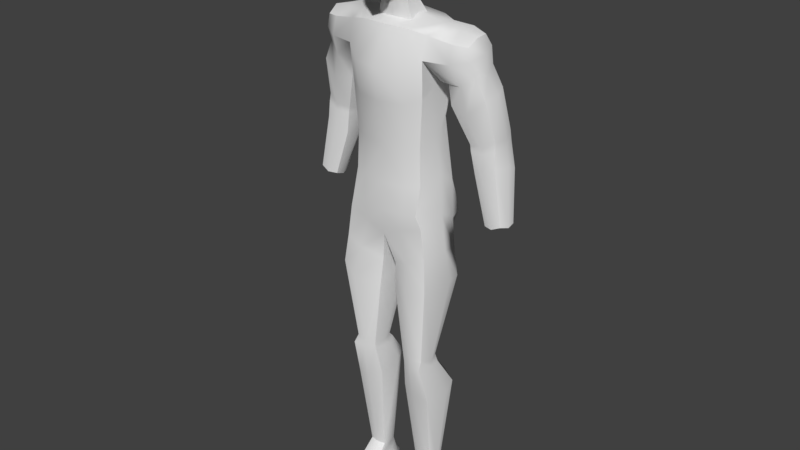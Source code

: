 # Source: Player.blend  (saved by Blender 2.80.75; exported with 4.5.12 LTS)
import bpy
from mathutils import Matrix  # noqa: F401  (used for matrix-valued properties, if any)

bpy.ops.wm.read_factory_settings(use_empty=True)
scene = bpy.context.scene
scene.name = 'Scene'

# ---- collections
col_collection_1 = bpy.data.collections.new('Collection 1'); scene.collection.children.link(col_collection_1)

# ---- node groups
ng_auto_smooth = bpy.data.node_groups.new('Auto Smooth', 'GeometryNodeTree')
_s = ng_auto_smooth.interface.new_socket(name='Geometry', in_out='OUTPUT', socket_type='NodeSocketGeometry')
_s = ng_auto_smooth.interface.new_socket(name='Geometry', in_out='INPUT', socket_type='NodeSocketGeometry')
_s = ng_auto_smooth.interface.new_socket(name='Angle', in_out='INPUT', socket_type='NodeSocketFloat')
_s.subtype = 'ANGLE'
_s.min_value = 0.0
_s.max_value = 3.142
ng_auto_smooth.is_modifier = True
_N = ng_auto_smooth.nodes; _L = ng_auto_smooth.links
n0 = _N.new('NodeGroupOutput'); n0.name = 'Group Output'; n0.location = (480, -100)
n1 = _N.new('NodeGroupInput'); n1.name = 'Group Input'; n1.location = (-420, -300)
n2 = _N.new('NodeGroupInput'); n2.name = 'Group Input.001'; n2.location = (-60, -100)
n3 = _N.new('GeometryNodeSetShadeSmooth'); n3.name = 'Set Shade Smooth'; n3.location = (120, -100)
n3.domain = 'EDGE'
n4 = _N.new('GeometryNodeSetShadeSmooth'); n4.name = 'Set Shade Smooth.001'; n4.location = (300, -100)
n5 = _N.new('GeometryNodeInputMeshEdgeAngle'); n5.name = 'Edge Angle'; n5.location = (-420, -220)
n6 = _N.new('GeometryNodeInputEdgeSmooth'); n6.name = 'Is Edge Smooth'; n6.location = (-60, -160)
n7 = _N.new('GeometryNodeInputShadeSmooth'); n7.name = 'Is Face Smooth'; n7.location = (-240, -340)
n8 = _N.new('FunctionNodeBooleanMath'); n8.name = 'Boolean Math'; n8.location = (-60, -220)
n9 = _N.new('FunctionNodeCompare'); n9.name = 'Compare'; n9.location = (-240, -180)
n9.operation = 'LESS_EQUAL'
_L.new(n5.outputs[0], n9.inputs[0])
_L.new(n4.outputs[0], n0.inputs[0])
_L.new(n1.outputs[1], n9.inputs[1])
_L.new(n9.outputs[0], n8.inputs[0])
_L.new(n7.outputs[0], n8.inputs[1])
_L.new(n2.outputs[0], n3.inputs[0])
_L.new(n6.outputs[0], n3.inputs[1])
_L.new(n3.outputs[0], n4.inputs[0])
_L.new(n8.outputs[0], n3.inputs[2])
n0.is_active_output = True

# ---- world
world_world = bpy.data.worlds.new('World'); scene.world = world_world
world_world.color = (0.05088, 0.05088, 0.05088)
world_world.use_sun_shadow = False
world_world.sun_shadow_jitter_overblur = 0.0

# ---- meshes
me_cube_002 = bpy.data.meshes.new('Cube.002')
me_cube_002.from_pydata([(0.5743, -1.113, -0.8034), (0.5414, -0.992, 0.7698), (0.6648, 0.2314, -0.5757), (0.5414, 0.3732, 0.7781), (0.0, 0.4555, -0.7899), (0.0, 0.5766, 0.9814), (0.7365, 0.5354, 0.07899), (0.7365, -0.3258, -0.8234), (0.6872, -0.3258, 1.014), (0.7365, -1.121, 0.03785), (0.0, -1.406, -1.155), (0.0, -1.217, 0.8936), (0.0, 0.917, 0.07899), (0.9348, -0.3258, 0.07899), (0.0, -1.536, -0.04443), (0.0, -0.3258, -1.164), (0.0, -0.3258, 1.223), (0.0, 0.4522, -1.847), (0.5985, 0.3619, -1.857), (0.0, 0.05142, -0.7708), (0.5293, -0.08304, -0.6899), (0.48, 0.1101, -1.409), (0.0, 0.2358, -1.374), (0.0, -0.4624, -1.908), (0.5985, -0.3399, -1.934), (0.0, -0.7317, -0.921), (0.5293, -0.424, -0.8267), (0.48, -0.3753, -1.476), (0.0, -0.5829, -1.508), (1.805, -0.1638, -3.603), (1.356, -0.6188, -2.175), (1.748, 0.7593, -3.418), (1.281, 0.7063, -2.056), (2.709, -0.111, -3.239), (2.572, -0.3152, -2.354), (2.652, 0.7583, -3.06), (2.515, 0.554, -2.175), (1.7, 0.2924, -3.649), (1.345, -0.7958, -2.866), (1.432, 0.005574, -1.956), (1.218, 0.9946, -2.574), (2.242, 0.9491, -3.371), (2.056, 0.627, -2.046), (2.585, 0.7633, -2.534), (2.815, 0.2911, -3.231), (2.618, 0.0421, -2.139), (2.654, -0.3205, -2.756), (2.313, -0.3082, -3.539), (2.138, -0.4982, -2.305), (1.252, 0.1642, -3.729), (2.055, 0.9858, -2.678), (2.84, 0.1664, -2.59), (2.154, -0.6361, -2.863), (2.339, 0.2182, -5.429), (2.066, 0.008476, -2.024), (1.883, -0.1219, -4.247), (1.877, 0.9029, -4.02), (3.014, -0.06912, -3.901), (2.918, 0.9018, -3.719), (1.806, 0.4125, -4.319), (2.399, 1.161, -3.969), (3.107, 0.4315, -3.793), (2.495, -0.246, -4.345), (2.29, 1.077, -5.256), (3.182, 0.2711, -5.179), (3.133, 1.076, -5.013), (2.248, 0.6675, -5.46), (2.732, 1.191, -5.206), (3.276, 0.6664, -5.163), (2.792, 0.1432, -5.416), (2.364, 0.2133, -5.6), (2.958, 0.2206, -7.865), (3.032, 0.8105, -7.908), (3.533, 0.1589, -7.719), (3.607, 0.7489, -7.762), (2.948, 0.5157, -7.966), (2.492, 0.2741, -6.336), (2.639, 1.078, -6.504), (3.343, 0.8378, -7.903), (3.383, 1.02, -6.13), (3.648, 0.4406, -7.788), (3.237, 0.2163, -5.962), (3.253, 0.1185, -7.85), (2.426, 0.6871, -6.491), (3.039, 1.201, -6.349), (3.45, 0.6075, -5.976), (2.837, 0.09352, -6.117), (3.322, 0.4555, -7.935), (2.315, 1.049, -5.531), (3.207, 0.2433, -5.448), (3.158, 1.112, -5.357), (2.273, 0.6626, -5.631), (2.757, 1.163, -5.464), (3.301, 0.6903, -5.415), (2.817, 0.1384, -5.588), (1.379, -0.8235, -8.131), (1.22, -0.6756, -6.82), (1.385, 0.6835, -6.975), (1.178, -0.6485, -5.6), (1.292, 0.9939, -3.243), (0.0, 0.9583, -7.0), (0.2409, -0.6443, -9.676), (1.448, 0.07361, -6.66), (1.226, -0.8967, -7.691), (0.0, -0.8874, -8.655), (0.0, -0.938, -6.898), (0.0, 1.335, -3.394), (0.0, 0.9313, -1.906), (1.264, 0.09825, -5.491), (0.0, -0.9378, -5.709), (0.0, -0.8282, -2.047), (1.514, 0.0234, -7.845), (0.0, -1.02, -7.77), (0.0, 0.1093, -8.807), (1.094, 0.6588, -4.975), (0.0, 1.33, -2.501), (0.0, -1.341, -3.177), (0.0, -0.001531, -1.719), (0.0, 1.01, -5.032), (0.5987, -0.6841, -12.95), (0.5994, 0.04238, -12.95), (1.326, -0.6841, -12.94), (1.327, 0.04238, -12.95), (1.493, 0.6077, -8.149), (0.5052, -0.3246, -12.98), (0.3108, -0.7173, -10.63), (0.4193, 0.6927, -10.71), (0.9646, 0.1183, -12.97), (0.7975, 0.9381, -8.446), (1.654, 0.6927, -10.2), (1.47, -0.3246, -12.98), (1.627, -0.9315, -10.14), (0.9638, -0.7675, -12.96), (0.6445, -0.9039, -8.333), (0.1952, 0.08376, -10.8), (1.057, 0.9223, -10.49), (1.843, 0.08376, -10.06), (1.046, -1.161, -10.4), (0.7244, -0.1049, -17.53), (0.6073, -0.654, -13.2), (0.7017, 0.3545, -17.49), (0.6529, 0.2593, -13.17), (1.294, -0.1057, -17.52), (1.364, -0.8495, -13.17), (1.294, 0.4417, -17.47), (1.382, 0.1111, -13.24), (0.4983, -0.4755, -14.21), (0.4777, -0.09963, -13.23), (0.6149, 0.7217, -13.92), (1.02, 0.5085, -17.45), (0.9793, 0.3362, -13.26), (1.566, 0.6933, -14.23), (1.382, 0.178, -17.5), (1.446, -0.3054, -13.2), (1.448, -0.5096, -14.5), (1.02, -0.1649, -17.51), (0.967, -0.8018, -13.22), (0.3942, 0.2769, -13.97), (1.104, 0.874, -14.02), (1.688, 0.2355, -14.38), (0.9714, -0.6692, -14.37), (1.212, 0.9844, -8.647), (1.225, 1.102, -7.669), (0.0, 1.314, -8.186), (0.0, 1.225, -7.541), (0.6703, 1.091, -8.827), (0.712, 1.338, -7.59), (1.335, 1.098, -8.181), (0.0, 0.9788, -8.778), (0.712, 1.427, -8.235), (0.673, 0.8612, -6.937), (0.2627, 0.7622, -9.793), (1.544, 0.6501, -9.224), (1.521, -0.8391, -9.162), (0.09519, 0.09819, -9.725), (0.8855, 0.9547, -9.518), (1.683, 0.01055, -9.049), (0.9108, -0.937, -9.387), (0.6816, -1.569, -18.36), (0.6562, 0.5865, -18.35), (1.336, -1.358, -18.36), (1.411, 0.5865, -18.36), (0.5115, 0.04076, -18.35), (0.7055, -0.5589, -18.07), (0.7055, 0.568, -18.14), (0.8364, 0.8453, -18.36), (1.364, 0.5765, -18.09), (1.555, 0.04076, -18.36), (1.364, -0.5589, -18.02), (1.051, -1.694, -18.36), (0.5477, 0.05071, -18.05), (1.016, 0.791, -18.2), (1.502, 0.05071, -18.02), (1.094, -0.7811, -18.05), (0.6973, -1.505, -18.53), (0.6774, 0.5439, -18.52), (1.32, -1.305, -18.53), (1.39, 0.5439, -18.53), (0.5399, 0.02518, -18.52), (0.8445, 0.7899, -18.53), (1.528, 0.02518, -18.53), (1.048, -1.624, -18.53), (1.131, 0.03696, -18.53), (0.8014, -0.8425, -6.864), (0.8443, 1.243, -3.317), (0.8378, 0.8762, -1.976), (0.7802, -0.8288, -5.66), (0.8384, -0.7664, -2.058), (0.7882, 1.277, -2.507), (0.8425, -1.14, -3.177), (0.9216, 0.02717, -1.837), (0.7551, 0.9034, -5.015), (0.7338, -0.9318, -7.737), (1.29, -0.7009, -4.043), (0.0, -1.136, -4.267), (0.8325, -0.9744, -4.246)], [], [(12, 5, 3, 6), (4, 12, 6, 2), (2, 6, 13, 7), (6, 3, 8, 13), (13, 8, 1, 9), (7, 13, 9, 0), (0, 9, 14, 10), (9, 1, 11, 14), (4, 2, 7, 15), (15, 7, 0, 10), (3, 5, 16, 8), (8, 16, 11, 1), (5, 12, 4, 15, 10, 14, 11, 16), (22, 19, 20, 21), (17, 22, 21, 18), (28, 27, 26, 25), (23, 24, 27, 28), (20, 19, 25, 26), (18, 21, 27, 24), (21, 20, 26, 27), (17, 18, 24, 23), (29, 38, 49, 37), (38, 30, 39, 49), (49, 39, 32, 40), (31, 99, 40, 50, 41), (37, 49, 99, 31), (40, 32, 42, 50), (50, 42, 36, 43), (41, 50, 43, 35), (35, 43, 51, 44), (43, 36, 45, 51), (51, 45, 34, 46), (44, 51, 46, 33), (33, 46, 52, 47), (46, 34, 48, 52), (52, 48, 30, 38), (47, 52, 38, 29), (31, 41, 60, 56), (47, 29, 55, 62), (37, 31, 56, 59), (35, 44, 61, 58), (36, 42, 54, 45), (42, 32, 39, 54), (54, 39, 30, 48), (45, 54, 48, 34), (58, 61, 68, 65), (57, 62, 69, 64), (59, 56, 63, 66), (60, 58, 65, 67), (44, 33, 57, 61), (29, 37, 59, 55), (33, 47, 62, 57), (41, 35, 58, 60), (67, 65, 90, 92), (66, 63, 88, 91), (68, 64, 89, 93), (69, 53, 70, 94), (56, 60, 67, 63), (55, 59, 66, 53), (62, 55, 53, 69), (61, 57, 64, 68), (71, 76, 83, 75), (91, 88, 77, 83), (90, 93, 85, 79), (75, 83, 77, 72), (72, 77, 84, 78), (85, 93, 89, 81), (78, 84, 79, 74), (74, 79, 85, 80), (80, 85, 81, 73), (73, 81, 86, 82), (91, 83, 76, 70), (82, 86, 76, 71), (72, 78, 87, 75), (78, 74, 80, 87), (87, 80, 73, 82), (75, 87, 82, 71), (64, 69, 94, 89), (65, 68, 93, 90), (63, 67, 92, 88), (53, 66, 91, 70), (94, 86, 81, 89), (92, 90, 79, 84), (92, 84, 77, 88), (70, 76, 86, 94), (39, 210, 207, 30), (137, 177, 101, 125), (109, 105, 203, 206), (111, 103, 95), (106, 204, 211, 118), (97, 114, 108, 102), (99, 49, 108, 114), (208, 205, 32, 40), (204, 208, 40, 99), (211, 170, 100, 118), (215, 209, 116, 214), (209, 207, 110, 116), (108, 98, 96, 102), (205, 107, 117, 210), (210, 117, 110, 207), (206, 203, 96, 98), (204, 99, 114, 211), (170, 211, 114, 97), (119, 125, 134, 124), (124, 134, 126, 120), (120, 126, 135, 127), (175, 128, 123, 172), (127, 135, 129, 122), (122, 129, 136, 130), (172, 123, 111, 176), (176, 111, 95, 173), (130, 136, 131, 121), (121, 131, 137, 132), (173, 95, 133, 177), (177, 133, 104, 101), (132, 137, 125, 119), (124, 147, 139, 119), (119, 139, 156, 132), (120, 141, 147, 124), (127, 150, 141, 120), (168, 171, 174, 113), (138, 146, 157, 140), (146, 139, 147, 157), (157, 147, 141, 148), (140, 157, 148), (140, 148, 158, 149), (148, 141, 150, 158), (158, 150, 145, 151), (149, 158, 151, 144), (144, 151, 159, 152), (151, 145, 153, 159), (159, 153, 143, 154), (152, 159, 154, 142), (142, 154, 160, 155), (154, 143, 156, 160), (160, 156, 139, 146), (155, 160, 146, 138), (130, 153, 145, 122), (122, 145, 150, 127), (121, 143, 153, 130), (132, 156, 143, 121), (169, 165, 168, 163), (169, 166, 162, 167), (165, 169, 167, 161), (161, 172, 175, 165), (167, 162, 97, 123), (172, 161, 123), (164, 100, 170, 166), (166, 169, 163, 164), (97, 162, 166, 170), (131, 173, 177, 137), (136, 176, 173, 131), (129, 172, 176, 136), (135, 175, 172, 129), (126, 171, 175, 135), (134, 174, 171, 126), (125, 101, 174, 134), (168, 165, 175, 171), (161, 167, 123), (113, 174, 101, 104), (112, 104, 133, 212), (95, 103, 212, 133), (178, 183, 190, 182), (183, 138, 140, 190), (190, 140, 184), (182, 190, 184, 179), (179, 184, 191, 185), (184, 140, 149, 191), (191, 149, 144, 186), (185, 191, 186, 181), (181, 186, 192, 187), (186, 144, 152, 192), (192, 152, 142, 188), (187, 192, 188, 180), (180, 188, 193, 189), (188, 142, 155, 193), (193, 155, 138, 183), (189, 193, 183, 178), (179, 185, 199, 195), (189, 178, 194, 201), (182, 179, 195, 198), (181, 187, 200, 197), (195, 199, 202, 198), (199, 197, 200, 202), (202, 200, 196, 201), (198, 202, 201, 194), (187, 180, 196, 200), (178, 182, 198, 194), (180, 189, 201, 196), (185, 181, 197, 199), (32, 205, 210, 39), (38, 30, 207, 209), (213, 38, 209, 215), (106, 115, 208, 204), (115, 107, 205, 208), (102, 111, 123, 97), (102, 96, 103, 111), (103, 96, 203, 212), (105, 112, 212, 203), (98, 213, 215, 206), (206, 215, 214, 109), (108, 49, 213, 98), (99, 40, 49), (38, 213, 49)])
me_cube_002.polygons.foreach_set('use_smooth', [1, 1, 1, 1, 1, 1, 1, 1, 1, 1, 1, 1, 1, 1, 1, 1, 1, 1, 1, 1, 1, 1, 1, 1, 0, 1, 1, 1, 1, 1, 1, 1, 1, 1, 1, 1, 1, 1, 1, 1, 1, 1, 1, 1, 1, 1, 1, 1, 1, 1, 1, 1, 1, 1, 1, 1, 1, 1, 1, 1, 1, 1, 1, 1, 1, 1, 1, 1, 1, 1, 1, 1, 1, 1, 1, 1, 1, 1, 1, 1, 1, 1, 1, 1, 1, 1, 1, 1, 1, 1, 1, 1, 1, 1, 1, 1, 1, 1, 1, 1, 1, 1, 1, 1, 1, 1, 1, 1, 1, 1, 1, 1, 1, 1, 1, 1, 1, 1, 1, 1, 1, 1, 1, 1, 1, 1, 1, 1, 1, 1, 1, 1, 1, 1, 1, 1, 1, 1, 1, 1, 1, 1, 1, 1, 1, 1, 1, 1, 1, 1, 1, 1, 1, 1, 1, 1, 1, 1, 1, 1, 1, 1, 1, 1, 1, 1, 1, 1, 1, 1, 1, 1, 1, 1, 1, 1, 1, 1, 1, 1, 1, 1, 1, 1, 1, 1, 1, 1, 1, 1, 1, 1, 1, 1, 1, 1, 1, 1, 1, 1, 1, 1, 0, 0])
_uv = me_cube_002.uv_layers.new(name='UVMap')
_uv.uv.foreach_set('vector', [0.5, 0.3733, 0.6302, 0.3698, 0.6667, 0.4583, 0.5, 0.4931, 0.3698, 0.3698, 0.5, 0.3733, 0.5, 0.4931, 0.3333, 0.4583, 0.3333, 0.4583, 0.5, 0.4931, 0.5, 0.625, 0.3681, 0.625, 0.5, 0.4931, 0.6667, 0.4583, 0.6319, 0.625, 0.5, 0.625, 0.5, 0.625, 0.6319, 0.625, 0.6667, 0.7917, 0.5, 0.7569, 0.3681, 0.625, 0.5, 0.625, 0.5, 0.7569, 0.3333, 0.7917, 0.3333, 0.7917, 0.5, 0.7569, 0.5, 0.8767, 0.3698, 0.8802, 0.5, 0.7569, 0.6667, 0.7917, 0.6302, 0.8802, 0.5, 0.8767, 0.2448, 0.4948, 0.3333, 0.4583, 0.3681, 0.625, 0.2483, 0.625, 0.2483, 0.625, 0.3681, 0.625, 0.3333, 0.7917, 0.2448, 0.7552, 0.6667, 0.4583, 0.7552, 0.4948, 0.7517, 0.625, 0.6319, 0.625, 0.6319, 0.625, 0.7517, 0.625, 0.7552, 0.7552, 0.6667, 0.7917, 0.7552, 0.4948, 0.5, 0.3733, 0.2448, 0.4948, 0.2483, 0.625, 0.3698, 0.8802, 0.5, 0.8767, 0.7552, 0.7552, 0.7517, 0.625, 0.0, 0.0, 0.0, 0.0, 0.0, 0.0, 0.0, 0.0, 0.0, 0.0, 0.0, 0.0, 0.0, 0.0, 0.0, 0.0, 0.0, 0.0, 0.0, 0.0, 0.0, 0.0, 0.0, 0.0, 0.0, 0.0, 0.0, 0.0, 0.0, 0.0, 0.0, 0.0, 0.0, 0.0, 0.0, 0.0, 0.0, 0.0, 0.0, 0.0, 0.0, 0.0, 0.0, 0.0, 0.0, 0.0, 0.0, 0.0, 0.0, 0.0, 0.0, 0.0, 0.0, 0.0, 0.0, 0.0, 0.0, 0.0, 0.0, 0.0, 0.0, 0.0, 0.0, 0.0, 0.375, 0.0, 0.5, 0.0, 0.5, 0.125, 0.375, 0.125, 0.5, 0.0, 0.625, 0.0, 0.625, 0.125, 0.5, 0.125, 0.5, 0.125, 0.625, 0.125, 0.625, 0.25, 0.5, 0.25, 0.0, 0.0, 0.0, 0.0, 0.0, 0.0, 0.0, 0.0, 0.0, 0.0, 0.375, 0.125, 0.5, 0.125, 0.0, 0.0, 0.0, 0.0, 0.5, 0.25, 0.625, 0.25, 0.6302, 0.3698, 0.5, 0.3733, 0.5, 0.3733, 0.6302, 0.3698, 0.6667, 0.4583, 0.5, 0.4931, 0.3698, 0.3698, 0.5, 0.3733, 0.5, 0.4931, 0.3333, 0.4583, 0.3333, 0.4583, 0.5, 0.4931, 0.5, 0.625, 0.3681, 0.625, 0.5, 0.4931, 0.6667, 0.4583, 0.6319, 0.625, 0.5, 0.625, 0.5, 0.625, 0.6319, 0.625, 0.6667, 0.7917, 0.5, 0.7569, 0.3681, 0.625, 0.5, 0.625, 0.5, 0.7569, 0.3333, 0.7917, 0.3333, 0.7917, 0.5, 0.7569, 0.5, 0.8767, 0.3698, 0.8802, 0.5, 0.7569, 0.6667, 0.7917, 0.6302, 0.8802, 0.5, 0.8767, 0.5, 0.8767, 0.6302, 0.8802, 0.625, 1.0, 0.5, 1.0, 0.3698, 0.8802, 0.5, 0.8767, 0.5, 1.0, 0.375, 1.0, 0.375, 0.25, 0.3698, 0.3698, 0.3698, 0.3698, 0.375, 0.25, 0.3698, 0.8802, 0.375, 1.0, 0.375, 1.0, 0.3698, 0.8802, 0.375, 0.125, 0.375, 0.25, 0.375, 0.25, 0.375, 0.125, 0.3333, 0.4583, 0.3681, 0.625, 0.3681, 0.625, 0.3333, 0.4583, 0.6667, 0.4583, 0.7552, 0.4948, 0.7517, 0.625, 0.6319, 0.625, 0.7552, 0.4948, 0.875, 0.5, 0.875, 0.625, 0.7517, 0.625, 0.7517, 0.625, 0.875, 0.625, 0.875, 0.75, 0.7552, 0.7552, 0.6319, 0.625, 0.7517, 0.625, 0.7552, 0.7552, 0.6667, 0.7917, 0.3333, 0.4583, 0.3681, 0.625, 0.3681, 0.625, 0.3333, 0.4583, 0.3333, 0.7917, 0.3698, 0.8802, 0.3698, 0.8802, 0.3333, 0.7917, 0.375, 0.125, 0.375, 0.25, 0.375, 0.25, 0.375, 0.125, 0.3698, 0.3698, 0.3333, 0.4583, 0.3333, 0.4583, 0.3698, 0.3698, 0.3681, 0.625, 0.3333, 0.7917, 0.3333, 0.7917, 0.3681, 0.625, 0.375, 0.0, 0.375, 0.125, 0.375, 0.125, 0.375, 0.0, 0.3333, 0.7917, 0.3698, 0.8802, 0.3698, 0.8802, 0.3333, 0.7917, 0.3698, 0.3698, 0.3333, 0.4583, 0.3333, 0.4583, 0.3698, 0.3698, 0.3698, 0.3698, 0.3333, 0.4583, 0.3333, 0.4583, 0.3698, 0.3698, 0.375, 0.125, 0.375, 0.25, 0.375, 0.25, 0.375, 0.125, 0.3681, 0.625, 0.3333, 0.7917, 0.3333, 0.7917, 0.3681, 0.625, 0.3698, 0.8802, 0.375, 1.0, 0.375, 1.0, 0.3698, 0.8802, 0.375, 0.25, 0.3698, 0.3698, 0.3698, 0.3698, 0.375, 0.25, 0.375, 0.0, 0.375, 0.125, 0.375, 0.125, 0.375, 0.0, 0.3698, 0.8802, 0.375, 1.0, 0.375, 1.0, 0.3698, 0.8802, 0.3681, 0.625, 0.3333, 0.7917, 0.3333, 0.7917, 0.3681, 0.625, 0.375, 0.0, 0.5, 0.0, 0.5, 0.125, 0.375, 0.125, 0.375, 0.125, 0.375, 0.25, 0.5, 0.25, 0.5, 0.125, 0.3333, 0.4583, 0.3681, 0.625, 0.5, 0.625, 0.5, 0.4931, 0.375, 0.125, 0.5, 0.125, 0.5, 0.25, 0.375, 0.25, 0.375, 0.25, 0.5, 0.25, 0.5, 0.3733, 0.3698, 0.3698, 0.5, 0.625, 0.3681, 0.625, 0.3333, 0.7917, 0.5, 0.7569, 0.3698, 0.3698, 0.5, 0.3733, 0.5, 0.4931, 0.3333, 0.4583, 0.3333, 0.4583, 0.5, 0.4931, 0.5, 0.625, 0.3681, 0.625, 0.3681, 0.625, 0.5, 0.625, 0.5, 0.7569, 0.3333, 0.7917, 0.3333, 0.7917, 0.5, 0.7569, 0.5, 0.8767, 0.3698, 0.8802, 0.375, 0.125, 0.5, 0.125, 0.5, 0.0, 0.375, 0.0, 0.3698, 0.8802, 0.5, 0.8767, 0.5, 1.0, 0.375, 1.0, 0.125, 0.5, 0.2448, 0.4948, 0.2483, 0.625, 0.125, 0.625, 0.2448, 0.4948, 0.3333, 0.4583, 0.3681, 0.625, 0.2483, 0.625, 0.2483, 0.625, 0.3681, 0.625, 0.3333, 0.7917, 0.2448, 0.7552, 0.125, 0.625, 0.2483, 0.625, 0.2448, 0.7552, 0.125, 0.75, 0.3333, 0.7917, 0.3698, 0.8802, 0.3698, 0.8802, 0.3333, 0.7917, 0.3333, 0.4583, 0.3681, 0.625, 0.3681, 0.625, 0.3333, 0.4583, 0.375, 0.25, 0.3698, 0.3698, 0.3698, 0.3698, 0.375, 0.25, 0.375, 0.0, 0.375, 0.125, 0.375, 0.125, 0.375, 0.0, 0.3698, 0.8802, 0.5, 0.8767, 0.5, 0.7569, 0.3333, 0.7917, 0.3698, 0.3698, 0.3333, 0.4583, 0.5, 0.4931, 0.5, 0.3733, 0.3698, 0.3698, 0.5, 0.3733, 0.5, 0.25, 0.375, 0.25, 0.375, 1.0, 0.5, 1.0, 0.5, 0.8767, 0.3698, 0.8802, 0.6319, 0.625, 0.6918, 0.625, 0.7109, 0.7734, 0.6667, 0.7917, 0.5, 0.8767, 0.5651, 0.8785, 0.5625, 1.0, 0.5, 1.0, 0.3698, 0.8802, 0.6302, 0.8802, 0.6484, 0.8359, 0.3516, 0.8359, 0.0, 0.0, 0.0, 0.0, 0.0, 0.0, 0.3698, 0.3698, 0.3516, 0.4141, 0.0, 0.0, 0.0, 0.0, 0.6667, 0.4583, 0.0, 0.0, 0.3681, 0.625, 0.0, 0.0, 0.3333, 0.4583, 0.3507, 0.5417, 0.3681, 0.625, 0.0, 0.0, 0.5, 0.4332, 0.6484, 0.4141, 0.6667, 0.4583, 0.5, 0.4931, 0.3516, 0.4141, 0.5, 0.4332, 0.5, 0.4931, 0.3333, 0.4583, 0.0, 0.0, 0.6484, 0.4141, 0.6302, 0.3698, 0.0, 0.0, 0.4258, 0.8264, 0.5, 0.8168, 0.5, 0.8767, 0.4349, 0.8785, 0.5, 0.8168, 0.6484, 0.8359, 0.6302, 0.8802, 0.5, 0.8767, 0.0, 0.0, 0.0, 0.0, 0.0, 0.0, 0.0, 0.0, 0.7109, 0.4766, 0.7552, 0.4948, 0.7517, 0.625, 0.6918, 0.625, 0.6918, 0.625, 0.7517, 0.625, 0.7552, 0.7552, 0.7109, 0.7734, 0.3516, 0.8359, 0.6484, 0.8359, 0.6667, 0.7917, 0.3333, 0.7917, 0.3516, 0.4141, 0.3333, 0.4583, 0.0, 0.0, 0.0, 0.0, 0.6484, 0.4141, 0.0, 0.0, 0.0, 0.0, 0.6667, 0.4583, 0.375, 0.0, 0.5, 0.0, 0.5, 0.125, 0.375, 0.125, 0.375, 0.125, 0.5, 0.125, 0.5, 0.25, 0.375, 0.25, 0.375, 0.25, 0.5, 0.25, 0.5, 0.3733, 0.3698, 0.3698, 0.5651, 0.3715, 0.6302, 0.3698, 0.6667, 0.4583, 0.5833, 0.4757, 0.3698, 0.3698, 0.5, 0.3733, 0.5, 0.4931, 0.3333, 0.4583, 0.3333, 0.4583, 0.5, 0.4931, 0.5, 0.625, 0.3681, 0.625, 0.5833, 0.4757, 0.6667, 0.4583, 0.6319, 0.625, 0.566, 0.625, 0.566, 0.625, 0.6319, 0.625, 0.6667, 0.7917, 0.5833, 0.7743, 0.3681, 0.625, 0.5, 0.625, 0.5, 0.7569, 0.3333, 0.7917, 0.3333, 0.7917, 0.5, 0.7569, 0.5, 0.8767, 0.3698, 0.8802, 0.5833, 0.7743, 0.6667, 0.7917, 0.6302, 0.8802, 0.5651, 0.8785, 0.5651, 0.8785, 0.6302, 0.8802, 0.625, 1.0, 0.5625, 1.0, 0.3698, 0.8802, 0.5, 0.8767, 0.5, 1.0, 0.375, 1.0, 0.375, 0.125, 0.625, 0.125, 0.625, 0.0, 0.375, 0.0, 0.375, 0.0, 0.625, 0.0, 0.6302, 0.8802, 0.3698, 0.8802, 0.375, 0.25, 0.625, 0.25, 0.625, 0.125, 0.375, 0.125, 0.3698, 0.3698, 0.6302, 0.3698, 0.625, 0.25, 0.375, 0.25, 0.0, 0.0, 0.0, 0.0, 0.5625, 0.125, 0.2483, 0.625, 0.375, 0.0, 0.5, 0.0, 0.5, 0.125, 0.375, 0.125, 0.5, 0.0, 0.625, 0.0, 0.625, 0.125, 0.5, 0.125, 0.5, 0.125, 0.625, 0.125, 0.625, 0.25, 0.5, 0.25, 0.375, 0.125, 0.5, 0.125, 0.5, 0.25, 0.375, 0.25, 0.5, 0.25, 0.5, 0.3733, 0.3698, 0.3698, 0.5, 0.25, 0.625, 0.25, 0.6302, 0.3698, 0.5, 0.3733, 0.5, 0.3733, 0.6302, 0.3698, 0.6667, 0.4583, 0.5, 0.4931, 0.3698, 0.3698, 0.5, 0.3733, 0.5, 0.4931, 0.3333, 0.4583, 0.3333, 0.4583, 0.5, 0.4931, 0.5, 0.625, 0.3681, 0.625, 0.5, 0.4931, 0.6667, 0.4583, 0.6319, 0.625, 0.5, 0.625, 0.5, 0.625, 0.6319, 0.625, 0.6667, 0.7917, 0.5, 0.7569, 0.3681, 0.625, 0.5, 0.625, 0.5, 0.7569, 0.3333, 0.7917, 0.3333, 0.7917, 0.5, 0.7569, 0.5, 0.8767, 0.3698, 0.8802, 0.5, 0.7569, 0.6667, 0.7917, 0.6302, 0.8802, 0.5, 0.8767, 0.5, 0.8767, 0.6302, 0.8802, 0.625, 1.0, 0.5, 1.0, 0.3698, 0.8802, 0.5, 0.8767, 0.5, 1.0, 0.375, 1.0, 0.3681, 0.625, 0.6319, 0.625, 0.6667, 0.4583, 0.3333, 0.4583, 0.3333, 0.4583, 0.6667, 0.4583, 0.6302, 0.3698, 0.3698, 0.3698, 0.3333, 0.7917, 0.6667, 0.7917, 0.6319, 0.625, 0.3681, 0.625, 0.3698, 0.8802, 0.6302, 0.8802, 0.6667, 0.7917, 0.3333, 0.7917, 0.5, 0.3733, 0.3698, 0.3698, 0.0, 0.0, 0.5, 0.3733, 0.5, 0.3733, 0.6302, 0.3698, 0.6667, 0.4583, 0.5, 0.4931, 0.3698, 0.3698, 0.5, 0.3733, 0.5, 0.4931, 0.3333, 0.4583, 0.0, 0.0, 0.0, 0.0, 0.0, 0.0, 0.0, 0.0, 0.5, 0.4931, 0.6667, 0.4583, 0.6319, 0.625, 0.5, 0.625, 0.0, 0.0, 0.0, 0.0, 0.6667, 0.4583, 0.6302, 0.3698, 0.6302, 0.3698, 0.6484, 0.4141, 0.6302, 0.3698, 0.6302, 0.3698, 0.5, 0.3733, 0.5, 0.3733, 0.6302, 0.3698, 0.6319, 0.625, 0.6667, 0.4583, 0.6302, 0.3698, 0.6484, 0.4141, 0.5, 0.7569, 0.5833, 0.7743, 0.5651, 0.8785, 0.5, 0.8767, 0.5, 0.625, 0.566, 0.625, 0.5833, 0.7743, 0.5, 0.7569, 0.5, 0.4931, 0.5833, 0.4757, 0.566, 0.625, 0.5, 0.625, 0.5, 0.3733, 0.5651, 0.3715, 0.5833, 0.4757, 0.5, 0.4931, 0.5, 0.25, 0.5625, 0.25, 0.5651, 0.3715, 0.5, 0.3733, 0.5, 0.125, 0.5625, 0.125, 0.5625, 0.25, 0.5, 0.25, 0.5, 0.0, 0.5625, 0.0, 0.5625, 0.125, 0.5, 0.125, 0.0, 0.0, 0.0, 0.0, 0.0, 0.0, 0.0, 0.0, 0.0, 0.0, 0.5, 0.4931, 0.6667, 0.4583, 0.2483, 0.625, 0.5625, 0.125, 0.5625, 0.0, 0.625, 1.0, 0.0, 0.0, 0.625, 1.0, 0.6302, 0.8802, 0.0, 0.0, 0.6667, 0.7917, 0.0, 0.0, 0.0, 0.0, 0.6302, 0.8802, 0.375, 0.0, 0.5, 0.0, 0.5, 0.125, 0.375, 0.125, 0.5, 0.0, 0.625, 0.0, 0.625, 0.125, 0.5, 0.125, 0.5, 0.125, 0.625, 0.25, 0.5, 0.25, 0.375, 0.125, 0.5, 0.125, 0.5, 0.25, 0.375, 0.25, 0.375, 0.25, 0.5, 0.25, 0.5, 0.3733, 0.3698, 0.3698, 0.5, 0.25, 0.625, 0.25, 0.6302, 0.3698, 0.5, 0.3733, 0.5, 0.3733, 0.6302, 0.3698, 0.6667, 0.4583, 0.5, 0.4931, 0.3698, 0.3698, 0.5, 0.3733, 0.5, 0.4931, 0.3333, 0.4583, 0.3333, 0.4583, 0.5, 0.4931, 0.5, 0.625, 0.3681, 0.625, 0.5, 0.4931, 0.6667, 0.4583, 0.6319, 0.625, 0.5, 0.625, 0.5, 0.625, 0.6319, 0.625, 0.6667, 0.7917, 0.5, 0.7569, 0.3681, 0.625, 0.5, 0.625, 0.5, 0.7569, 0.3333, 0.7917, 0.3333, 0.7917, 0.5, 0.7569, 0.5, 0.8767, 0.3698, 0.8802, 0.5, 0.7569, 0.6667, 0.7917, 0.6302, 0.8802, 0.5, 0.8767, 0.5, 0.8767, 0.6302, 0.8802, 0.625, 1.0, 0.5, 1.0, 0.3698, 0.8802, 0.5, 0.8767, 0.5, 1.0, 0.375, 1.0, 0.375, 0.25, 0.3698, 0.3698, 0.3698, 0.3698, 0.375, 0.25, 0.3698, 0.8802, 0.375, 1.0, 0.375, 1.0, 0.3698, 0.8802, 0.375, 0.125, 0.375, 0.25, 0.375, 0.25, 0.375, 0.125, 0.3333, 0.4583, 0.3681, 0.625, 0.3681, 0.625, 0.3333, 0.4583, 0.125, 0.5, 0.2448, 0.4948, 0.2483, 0.625, 0.125, 0.625, 0.2448, 0.4948, 0.3333, 0.4583, 0.3681, 0.625, 0.2483, 0.625, 0.2483, 0.625, 0.3681, 0.625, 0.3333, 0.7917, 0.2448, 0.7552, 0.125, 0.625, 0.2483, 0.625, 0.2448, 0.7552, 0.125, 0.75, 0.3681, 0.625, 0.3333, 0.7917, 0.3333, 0.7917, 0.3681, 0.625, 0.375, 0.0, 0.375, 0.125, 0.375, 0.125, 0.375, 0.0, 0.3333, 0.7917, 0.3698, 0.8802, 0.3698, 0.8802, 0.3333, 0.7917, 0.3698, 0.3698, 0.3333, 0.4583, 0.3333, 0.4583, 0.3698, 0.3698, 0.6667, 0.4583, 0.7109, 0.4766, 0.6918, 0.625, 0.6319, 0.625, 0.5, 0.7569, 0.6667, 0.7917, 0.6484, 0.8359, 0.5, 0.8168, 0.4167, 0.7743, 0.5, 0.7569, 0.5, 0.8168, 0.4258, 0.8264, 0.3698, 0.3698, 0.5, 0.3733, 0.5, 0.4332, 0.3516, 0.4141, 0.5, 0.3733, 0.6302, 0.3698, 0.6484, 0.4141, 0.5, 0.4332, 0.0, 0.0, 0.6319, 0.625, 0.6667, 0.4583, 0.6319, 0.625, 0.0, 0.0, 0.0, 0.0, 0.0, 0.0, 0.6319, 0.625, 0.0, 0.0, 0.6667, 0.7917, 0.6484, 0.8359, 0.0, 0.0, 0.6302, 0.8802, 0.0, 0.0, 0.0, 0.0, 0.6484, 0.8359, 0.3333, 0.7917, 0.4167, 0.7743, 0.4258, 0.8264, 0.3516, 0.8359, 0.3516, 0.8359, 0.4258, 0.8264, 0.4349, 0.8785, 0.3698, 0.8802, 0.3681, 0.625, 0.3507, 0.5417, 0.4167, 0.7743, 0.3333, 0.7917, 0.0, 0.0, 0.0, 0.0, 0.0, 0.0, 0.0, 0.0, 0.0, 0.0, 0.0, 0.0])
me_cube_002.use_remesh_preserve_volume = False
me_cube_002.use_remesh_preserve_attributes = False
me_cube_002.use_mirror_vertex_groups = False
me_cube_002.update()
arm_metarig_001 = bpy.data.armatures.new('metarig.001')  # bones are not reproduced

# ---- objects
ob_metarig = bpy.data.objects.new('metarig', arm_metarig_001)
ob_player_model = bpy.data.objects.new('Player Model', me_cube_002)

# ---- transforms, parenting, visibility, modifiers, constraints
ob_metarig.location = (0.0, 0.0, 0.0)
ob_metarig.lineart.crease_threshold = 0.0
ob_player_model.location = (0.0, 0.0, 18.53)
ob_player_model.lineart.crease_threshold = 0.0
_m = ob_player_model.modifiers.new('Mirror', 'MIRROR')
_m.use_clip = True
_m = ob_player_model.modifiers.new('Auto Smooth', 'NODES')
_m.node_group = ng_auto_smooth
_gi = [s.identifier for s in ng_auto_smooth.interface.items_tree if s.item_type == 'SOCKET' and s.in_out == 'INPUT']
_m[_gi[1]] = 0.7854  # Angle

# ---- collection membership
scene.collection.objects.link(ob_metarig)
scene.collection.objects.link(ob_player_model)

# ---- scene / render settings (as saved in the file)
scene.frame_start = 1; scene.frame_end = 250; scene.frame_set(1)
scene.render.engine = 'CYCLES'
scene.render.fps = 60
scene.render.dither_intensity = 0.0
scene.cycles.use_denoising = False
scene.cycles.samples = 256
scene.cycles.sampling_pattern = 'TABULATED_SOBOL'
scene.cycles.use_adaptive_sampling = False
scene.cycles.use_light_tree = False
scene.cycles.max_bounces = 5
scene.cycles.diffuse_bounces = 6
scene.cycles.glossy_bounces = 6
scene.cycles.transmission_bounces = 6
scene.cycles.volume_bounces = 6
scene.view_settings.view_transform = 'Standard'
bpy.context.view_layer.update()

# ---- added for rendering (the .blend has no active camera and no usable light): camera, sun
cam_auto = bpy.data.cameras.new('AutoCamera')
cam_auto.lens = 50.0
cam_auto.sensor_width = 36.0
cam_auto.clip_end = 1000.0
ob_auto_camera = bpy.data.objects.new('AutoCamera', cam_auto)
scene.collection.objects.link(ob_auto_camera)
ob_auto_camera.location = (19.6966, -23.7699, 25.631)
ob_auto_camera.rotation_euler = (1.09748, -7.21219e-08, 0.694738)
scene.camera = ob_auto_camera
light_auto_sun = bpy.data.lights.new('AutoSun', 'SUN')
light_auto_sun.energy = 3.0
light_auto_sun.angle = 0.0523599
ob_auto_sun = bpy.data.objects.new('AutoSun', light_auto_sun)
scene.collection.objects.link(ob_auto_sun)
ob_auto_sun.rotation_euler = (0.872665, 0.174533, 0.523599)
bpy.context.view_layer.update()
